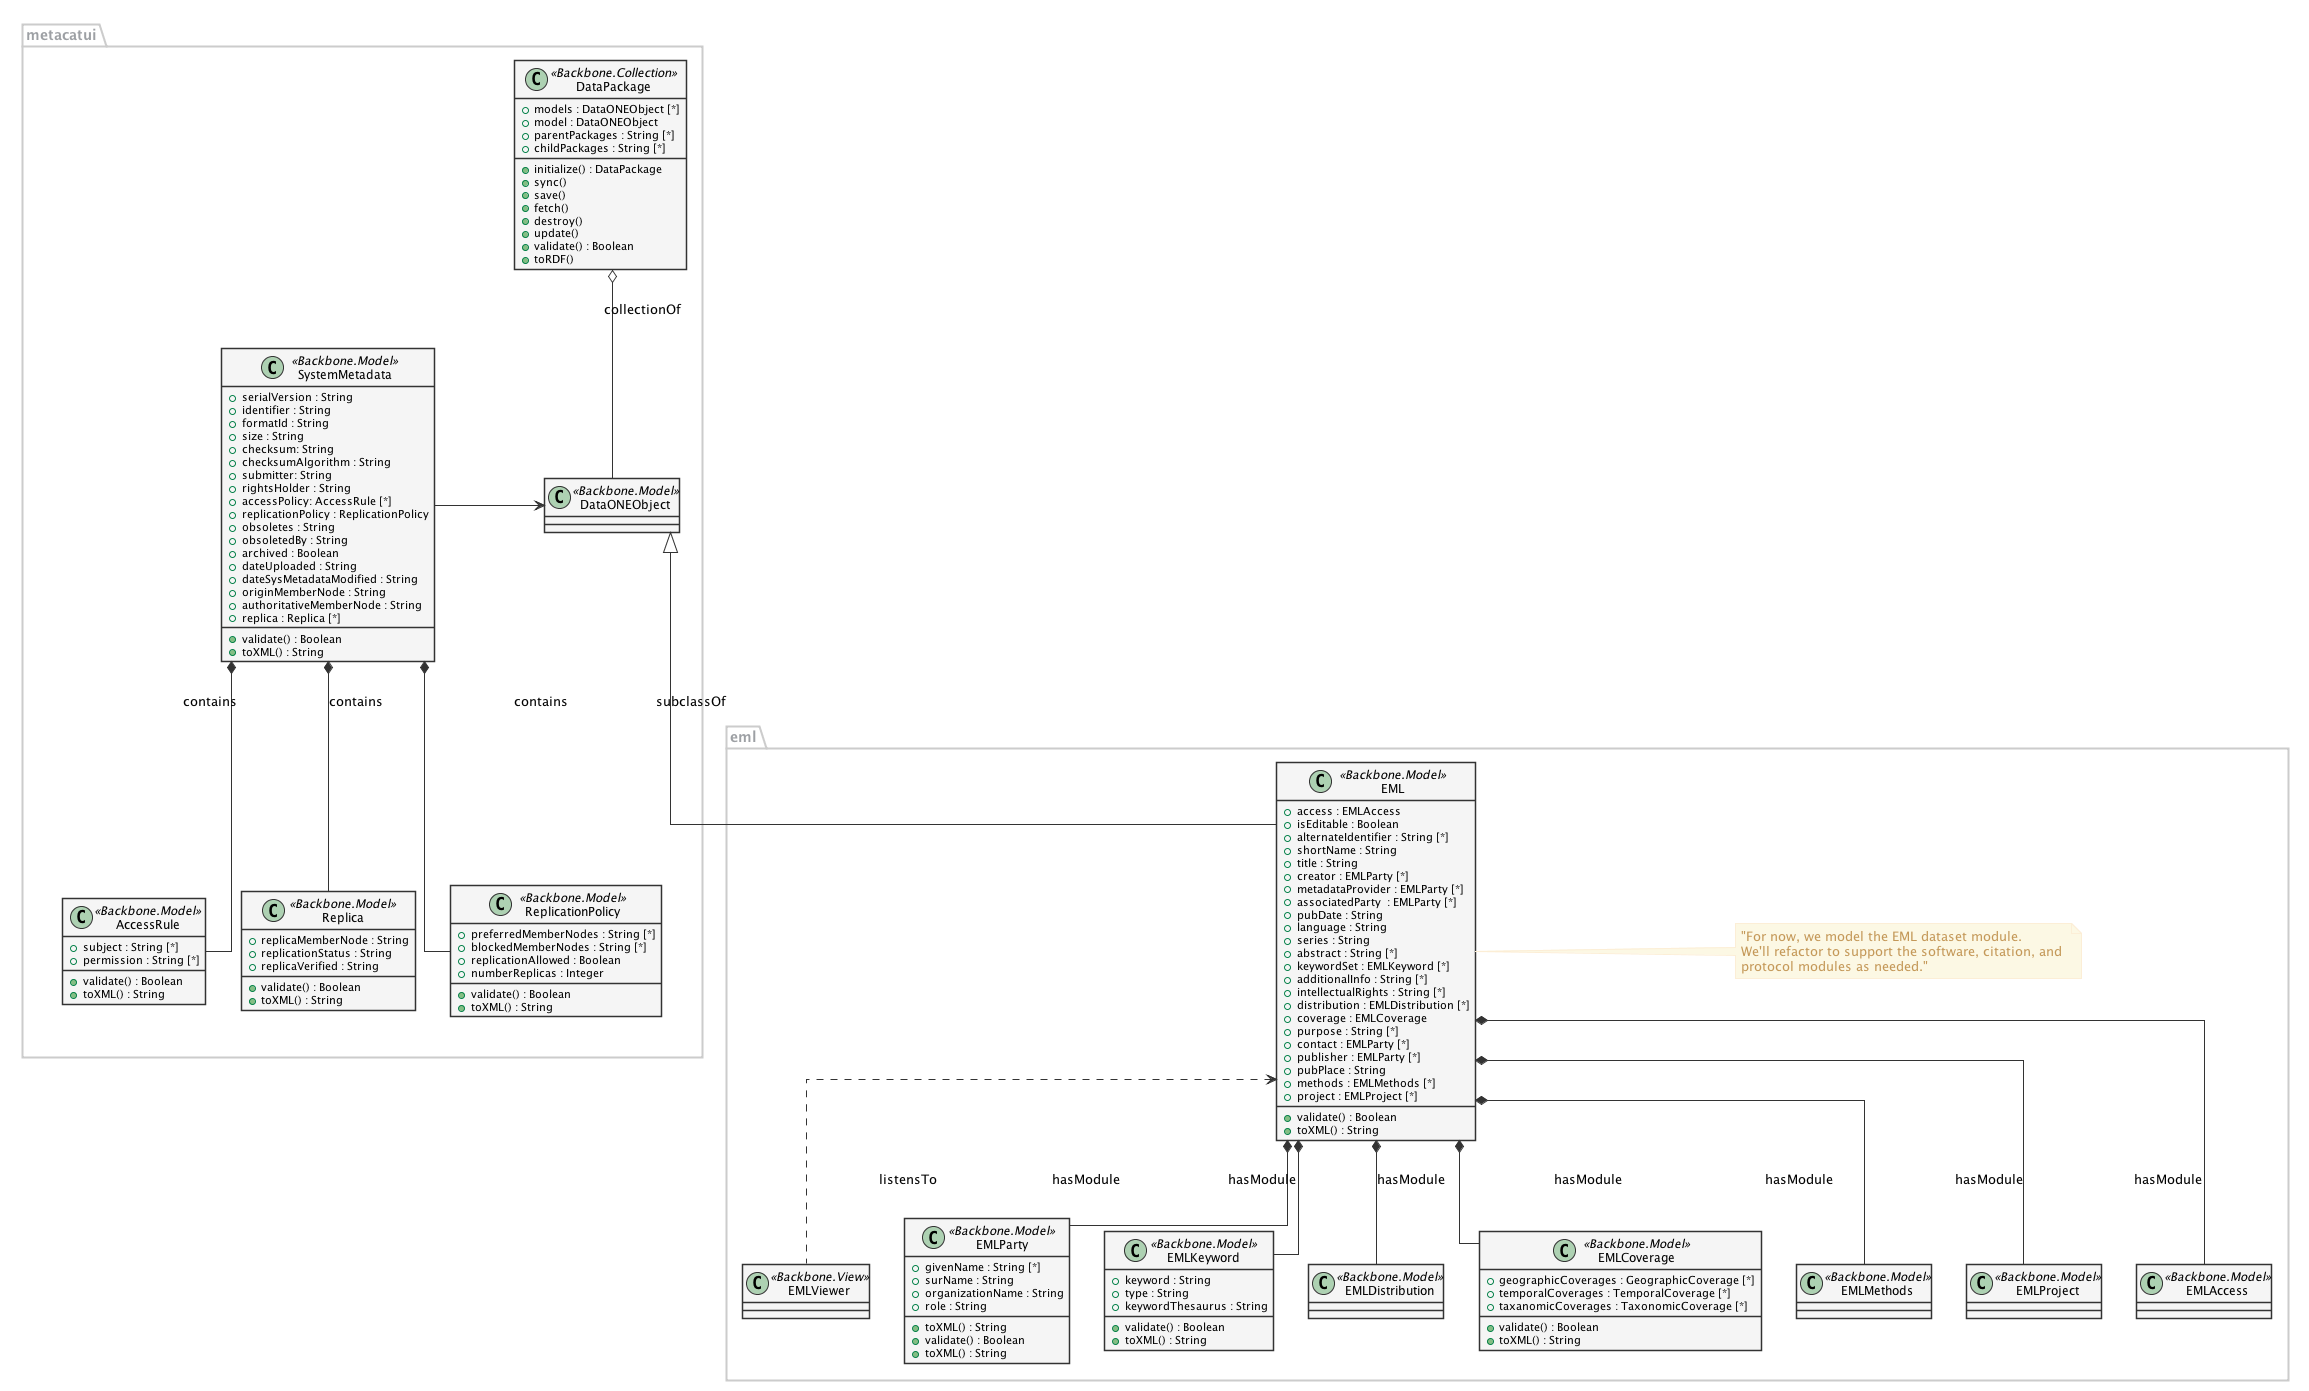

The diagram above was rendered by PlantUML. Its source (embedded in the PNG):
@startuml

  ' change the default styles

  skinparam linetype ortho

  skinparam shadowing false

  skinparam class {
    BackgroundColor #F5F5F5
    BorderColor #333333
    ArrowColor #333333

  }

  skinparam noteFontColor #C49858
  skinparam note {
    BackgroundColor #FCF8E4
    BorderColor #FCEED6

  }

  skinparam packageFontColor #9DA0A4
  skinparam package {
    BorderColor #CCCCCC
  }

Package metacatui {
  together {
    Class Replica <<Backbone.Model>> {
      + replicaMemberNode : String
      + replicationStatus : String
      + replicaVerified : String
      + validate() : Boolean
      + toXML() : String
    }

    Class ReplicationPolicy <<Backbone.Model>> {
    + preferredMemberNodes : String [*]
    + blockedMemberNodes : String [*]
    + replicationAllowed : Boolean
    + numberReplicas : Integer
    + validate() : Boolean
    + toXML() : String
    }

    Class AccessRule <<Backbone.Model>> {
      + subject : String [*]
      + permission : String [*]
      + validate() : Boolean
      + toXML() : String
    }
  }
  
  Class SystemMetadata <<Backbone.Model>> {
    + serialVersion : String
    + identifier : String
    + formatId : String
    + size : String
    + checksum: String
    + checksumAlgorithm : String
    + submitter: String
    + rightsHolder : String
    + accessPolicy: AccessRule [*]
    + replicationPolicy : ReplicationPolicy
    + obsoletes : String
    + obsoletedBy : String
    + archived : Boolean
    + dateUploaded : String
    + dateSysMetadataModified : String
    + originMemberNode : String
    + authoritativeMemberNode : String
    + replica : Replica [*]
    + validate() : Boolean
    + toXML() : String
  }

  Class DataONEObject <<Backbone.Model>> {

  }
  Class DataPackage <<Backbone.Collection>> {
    + models : DataONEObject [*]
    + model : DataONEObject
    + parentPackages : String [*]
    + childPackages : String [*]
    + initialize() : DataPackage
    + sync()
    + save()
    + fetch()
    + destroy()
    + update()
    + validate() : Boolean
    + toRDF()
  }

}

Package eml {

  Class EML <<Backbone.Model>> {
    + access : EMLAccess
    + isEditable : Boolean
    + alternateIdentifier : String [*]
    + shortName : String
    + title : String
    + creator : EMLParty [*]
    + metadataProvider : EMLParty [*]
    + associatedParty  : EMLParty [*]
    + pubDate : String
    + language : String
    + series : String
    + abstract : String [*]
    + keywordSet : EMLKeyword [*]
    + additionalInfo : String [*]
    + intellectualRights : String [*]
    + distribution : EMLDistribution [*]
    + coverage : EMLCoverage
    + purpose : String [*]
    + contact : EMLParty [*]
    + publisher : EMLParty [*]
    + pubPlace : String
    + methods : EMLMethods [*]
    + project : EMLProject [*]
    + validate() : Boolean
    + toXML() : String
  }
  note right : "For now, we model the EML dataset module. \nWe'll refactor to support the software, citation, and \nprotocol modules as needed."

  Class EMLViewer <<Backbone.View>> {
  }

  Class EMLParty <<Backbone.Model>> {
    + givenName : String [*]
    + surName : String
    + organizationName : String
    + role : String
    + toXML() : String
    + validate() : Boolean
    + toXML() : String
  }

  Class EMLKeyword <<Backbone.Model>> {
    + keyword : String
    + type : String
    + keywordThesaurus : String
    + validate() : Boolean
    + toXML() : String
  }

  Class EMLDistribution <<Backbone.Model>> {
  }

  Class EMLCoverage <<Backbone.Model>> {
    + geographicCoverages : GeographicCoverage [*]
    + temporalCoverages : TemporalCoverage [*]
    + taxanomicCoverages : TaxonomicCoverage [*]
	+ validate() : Boolean
	+ toXML() : String
  }

  Class EMLMethods <<Backbone.Model>> {
  }

  Class EMLProject <<Backbone.Model>> {
  }

  Class EMLAccess <<Backbone.Model>> {
  }
}

DataPackage o-- DataONEObject : collectionOf
DataONEObject <|-- EML : subclassOf
DataONEObject <-right- SystemMetadata : describes
SystemMetadata *-right- AccessRule : contains
SystemMetadata *-- ReplicationPolicy : contains
SystemMetadata *-- Replica : contains

EML *-- EMLParty: hasModule
EML *-- EMLMethods: hasModule
EML *-- EMLProject: hasModule
EML *-- EMLCoverage: hasModule
EML *-- EMLDistribution: hasModule
EML *-- EMLKeyword: hasModule
EML *-- EMLAccess: hasModule
EML <.. EMLViewer: listensTo

@enduml